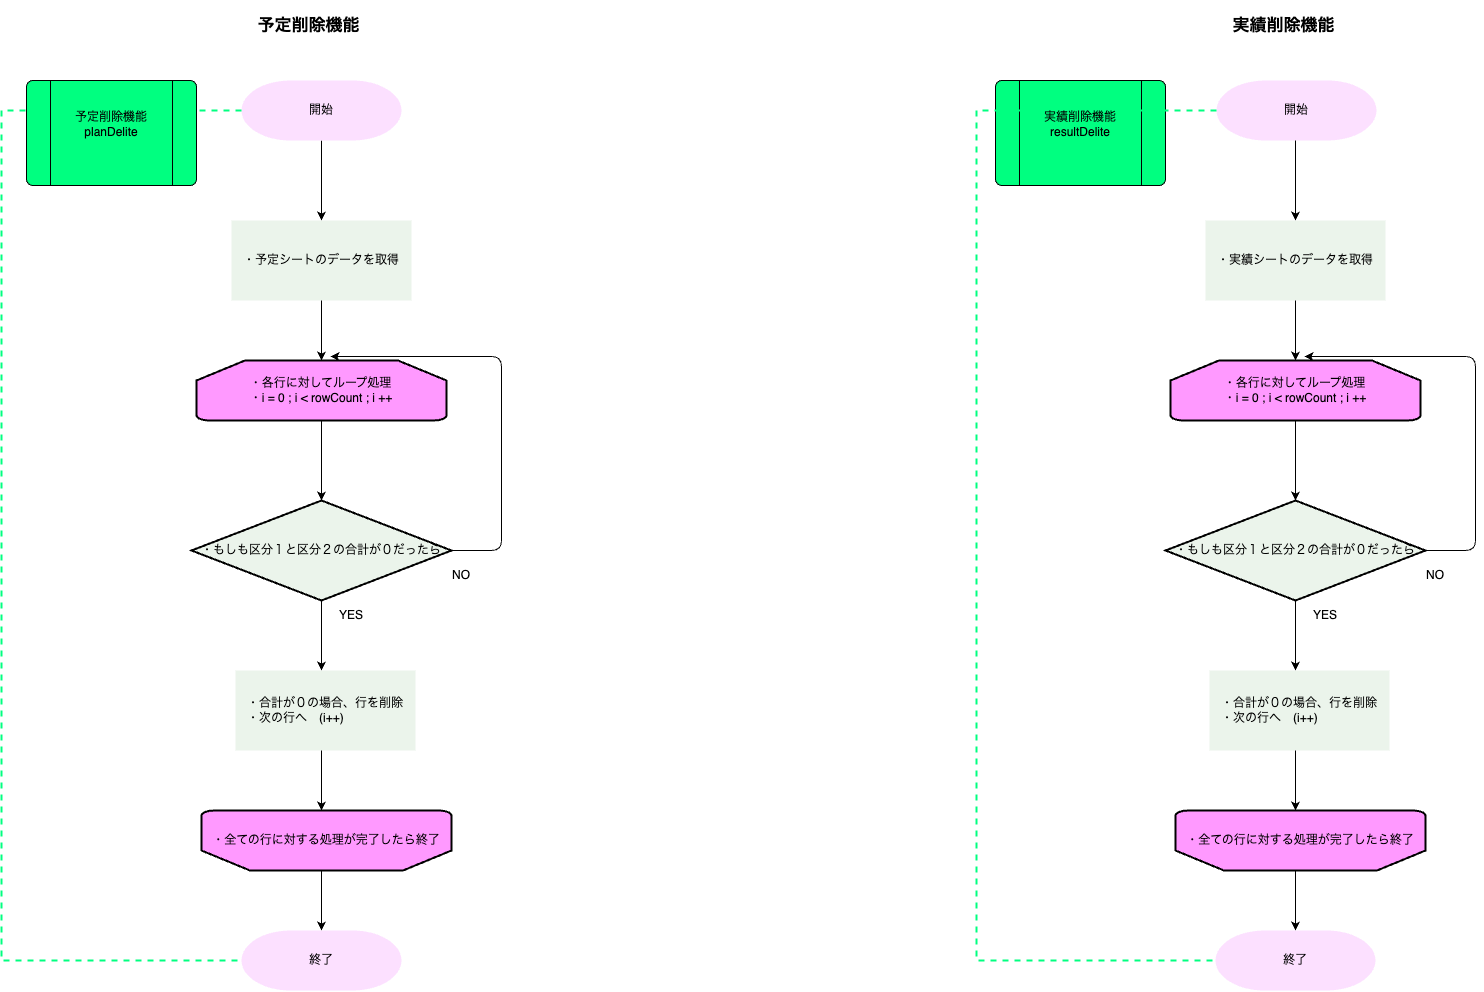

The diagram above was exported from draw.io. Its source (the exported page's mxGraphModel, read from the mxfile embedded in the PNG):
<mxGraphModel dx="808" dy="692" grid="0" gridSize="10" guides="1" tooltips="1" connect="1" arrows="1" fold="1" page="1" pageScale="1" pageWidth="827" pageHeight="1169" background="#ffffff" math="0" shadow="0">
  <root>
    <mxCell id="0" />
    <mxCell id="1" parent="0" />
    <mxCell id="2" value="&lt;font color=&quot;#000000&quot; style=&quot;font-size: 17px;&quot;&gt;予定削除機能&lt;/font&gt;" style="text;strokeColor=none;align=center;fillColor=none;html=1;verticalAlign=middle;whiteSpace=wrap;rounded=0;fontStyle=1;fontSize=17;" vertex="1" parent="1">
      <mxGeometry x="383.5" y="160" width="206.5" height="49" as="geometry" />
    </mxCell>
    <mxCell id="3" value="" style="edgeStyle=none;html=1;strokeColor=#000000;fontColor=#000000;" edge="1" parent="1" source="4" target="8">
      <mxGeometry relative="1" as="geometry" />
    </mxCell>
    <mxCell id="4" value="開始" style="strokeWidth=2;html=1;shape=mxgraph.flowchart.terminator;whiteSpace=wrap;fontColor=#000000;fillColor=#FCE0FF;strokeColor=none;" vertex="1" parent="1">
      <mxGeometry x="420" y="240" width="160" height="60" as="geometry" />
    </mxCell>
    <mxCell id="5" value="" style="strokeWidth=2;html=1;shape=mxgraph.flowchart.annotation_1;align=left;pointerEvents=1;dashed=1;labelBackgroundColor=none;strokeColor=#00FF80;fontSize=12;fontColor=#000000;fillColor=#CCFFE6;" vertex="1" parent="1">
      <mxGeometry x="180" y="270" width="240" height="850" as="geometry" />
    </mxCell>
    <mxCell id="30" value="" style="edgeStyle=none;html=1;strokeColor=#000000;" edge="1" parent="1" source="7">
      <mxGeometry relative="1" as="geometry">
        <mxPoint x="500" y="660" as="targetPoint" />
      </mxGeometry>
    </mxCell>
    <mxCell id="8" value="&lt;div style=&quot;text-align: left;&quot;&gt;・予定シートのデータを取得&lt;/div&gt;&lt;div style=&quot;text-align: left;&quot;&gt;&lt;/div&gt;" style="whiteSpace=wrap;html=1;fillColor=#EBF4EB;strokeColor=none;fontColor=#000000;strokeWidth=2;" vertex="1" parent="1">
      <mxGeometry x="410" y="380" width="180" height="80" as="geometry" />
    </mxCell>
    <mxCell id="9" value="" style="edgeStyle=none;html=1;strokeColor=#000000;fontColor=#000000;" edge="1" parent="1">
      <mxGeometry relative="1" as="geometry">
        <mxPoint x="500" y="460" as="sourcePoint" />
        <mxPoint x="500" y="520" as="targetPoint" />
      </mxGeometry>
    </mxCell>
    <mxCell id="11" value="YES" style="text;strokeColor=none;align=center;fillColor=none;html=1;verticalAlign=middle;whiteSpace=wrap;rounded=0;fontColor=#000000;" vertex="1" parent="1">
      <mxGeometry x="500" y="760" width="60" height="30" as="geometry" />
    </mxCell>
    <mxCell id="15" value="" style="verticalLabelPosition=bottom;verticalAlign=top;html=1;shape=process;whiteSpace=wrap;rounded=1;size=0.14;arcSize=6;fontColor=#000000;fillColor=#00FF80;" vertex="1" parent="1">
      <mxGeometry x="205" y="240" width="170" height="105" as="geometry" />
    </mxCell>
    <mxCell id="6" value="予定削除機能&lt;br&gt;planDelite" style="text;strokeColor=none;align=center;fillColor=none;html=1;verticalAlign=middle;whiteSpace=wrap;rounded=0;dashed=1;labelBackgroundColor=none;fontSize=12;fontColor=#000000;" vertex="1" parent="1">
      <mxGeometry x="225" y="250" width="130" height="67.5" as="geometry" />
    </mxCell>
    <mxCell id="16" value="&lt;font color=&quot;#000000&quot; style=&quot;font-size: 17px;&quot;&gt;実績削除機能&lt;/font&gt;" style="text;strokeColor=none;align=center;fillColor=none;html=1;verticalAlign=middle;whiteSpace=wrap;rounded=0;fontStyle=1;fontSize=17;" vertex="1" parent="1">
      <mxGeometry x="1358.5" y="160" width="206.5" height="49" as="geometry" />
    </mxCell>
    <mxCell id="18" value="開始" style="strokeWidth=2;html=1;shape=mxgraph.flowchart.terminator;whiteSpace=wrap;fontColor=#000000;fillColor=#FCE0FF;strokeColor=none;" vertex="1" parent="1">
      <mxGeometry x="1395" y="240" width="160" height="60" as="geometry" />
    </mxCell>
    <mxCell id="26" value="" style="verticalLabelPosition=bottom;verticalAlign=top;html=1;shape=process;whiteSpace=wrap;rounded=1;size=0.14;arcSize=6;fontColor=#000000;fillColor=#00FF80;" vertex="1" parent="1">
      <mxGeometry x="1174" y="240" width="170" height="105" as="geometry" />
    </mxCell>
    <mxCell id="28" value="" style="strokeWidth=2;html=1;shape=mxgraph.flowchart.annotation_1;align=left;pointerEvents=1;dashed=1;labelBackgroundColor=none;strokeColor=#00FF80;fontSize=12;fontColor=#000000;fillColor=#CCFFE6;" vertex="1" parent="1">
      <mxGeometry x="1155" y="270" width="240" height="850" as="geometry" />
    </mxCell>
    <mxCell id="7" value="&lt;div style=&quot;text-align: left;&quot;&gt;&lt;span style=&quot;color: rgb(0, 0, 0); background-color: initial;&quot;&gt;・各行に対してループ処理&lt;/span&gt;&lt;/div&gt;&lt;font color=&quot;#000000&quot;&gt;&lt;div style=&quot;text-align: left;&quot;&gt;&lt;span style=&quot;background-color: initial;&quot;&gt;・i = 0 ; i &amp;lt; rowCount ; i ++&lt;/span&gt;&lt;/div&gt;&lt;/font&gt;" style="strokeWidth=2;html=1;shape=mxgraph.flowchart.loop_limit;whiteSpace=wrap;fillColor=#FF99FF;" vertex="1" parent="1">
      <mxGeometry x="375" y="520" width="250" height="60" as="geometry" />
    </mxCell>
    <mxCell id="31" value="・もしも区分１と区分２の合計が０だったら" style="strokeWidth=2;html=1;shape=mxgraph.flowchart.decision;whiteSpace=wrap;fontColor=#000000;fillColor=#EBF4EB;" vertex="1" parent="1">
      <mxGeometry x="370" y="660" width="260" height="100" as="geometry" />
    </mxCell>
    <mxCell id="32" value="" style="edgeStyle=none;html=1;strokeColor=#000000;" edge="1" parent="1">
      <mxGeometry relative="1" as="geometry">
        <mxPoint x="500" y="760" as="sourcePoint" />
        <mxPoint x="500" y="830" as="targetPoint" />
      </mxGeometry>
    </mxCell>
    <mxCell id="33" value="" style="edgeStyle=none;orthogonalLoop=1;jettySize=auto;html=1;strokeColor=#000000;fontColor=#000000;exitX=1;exitY=0.5;exitDx=0;exitDy=0;exitPerimeter=0;entryX=0.536;entryY=-0.067;entryDx=0;entryDy=0;entryPerimeter=0;" edge="1" parent="1" target="7">
      <mxGeometry width="80" relative="1" as="geometry">
        <mxPoint x="630" y="710" as="sourcePoint" />
        <mxPoint x="630" y="510" as="targetPoint" />
        <Array as="points">
          <mxPoint x="680" y="710" />
          <mxPoint x="680" y="516" />
        </Array>
      </mxGeometry>
    </mxCell>
    <mxCell id="34" value="&lt;div style=&quot;text-align: left;&quot;&gt;・合計が０の場合、行を削除&lt;/div&gt;&lt;div style=&quot;text-align: left;&quot;&gt;・次の行へ　(i++)&lt;/div&gt;&lt;div style=&quot;text-align: left;&quot;&gt;&lt;/div&gt;" style="whiteSpace=wrap;html=1;fillColor=#EBF4EB;strokeColor=none;fontColor=#000000;strokeWidth=2;" vertex="1" parent="1">
      <mxGeometry x="414" y="830" width="180" height="80" as="geometry" />
    </mxCell>
    <mxCell id="35" value="" style="edgeStyle=none;html=1;strokeColor=#000000;" edge="1" parent="1">
      <mxGeometry relative="1" as="geometry">
        <mxPoint x="500" y="910" as="sourcePoint" />
        <mxPoint x="500" y="970" as="targetPoint" />
      </mxGeometry>
    </mxCell>
    <mxCell id="36" value="&lt;div style=&quot;text-align: left;&quot;&gt;&lt;font color=&quot;#000000&quot;&gt;・全ての行に対する処理が完了したら終了&lt;/font&gt;&lt;/div&gt;" style="strokeWidth=2;html=1;shape=mxgraph.flowchart.loop_limit;whiteSpace=wrap;fillColor=#FF99FF;direction=west;" vertex="1" parent="1">
      <mxGeometry x="380" y="970" width="250" height="60" as="geometry" />
    </mxCell>
    <mxCell id="37" value="NO" style="text;strokeColor=none;align=center;fillColor=none;html=1;verticalAlign=middle;whiteSpace=wrap;rounded=0;fontColor=#000000;" vertex="1" parent="1">
      <mxGeometry x="610" y="720" width="60" height="30" as="geometry" />
    </mxCell>
    <mxCell id="38" value="" style="edgeStyle=none;html=1;strokeColor=#000000;" edge="1" parent="1">
      <mxGeometry relative="1" as="geometry">
        <mxPoint x="500" y="1030" as="sourcePoint" />
        <mxPoint x="500" y="1090" as="targetPoint" />
      </mxGeometry>
    </mxCell>
    <mxCell id="39" value="終了" style="strokeWidth=2;html=1;shape=mxgraph.flowchart.terminator;whiteSpace=wrap;fontColor=#000000;fillColor=#FCE0FF;strokeColor=none;" vertex="1" parent="1">
      <mxGeometry x="420" y="1090" width="160" height="60" as="geometry" />
    </mxCell>
    <mxCell id="55" value="" style="edgeStyle=none;html=1;strokeColor=#000000;fontColor=#000000;" edge="1" parent="1" target="57">
      <mxGeometry relative="1" as="geometry">
        <mxPoint x="1474" y="300" as="sourcePoint" />
      </mxGeometry>
    </mxCell>
    <mxCell id="56" value="" style="edgeStyle=none;html=1;strokeColor=#000000;" edge="1" parent="1" source="60">
      <mxGeometry relative="1" as="geometry">
        <mxPoint x="1474" y="660" as="targetPoint" />
      </mxGeometry>
    </mxCell>
    <mxCell id="57" value="&lt;div style=&quot;text-align: left;&quot;&gt;・実績シートのデータを取得&lt;/div&gt;&lt;div style=&quot;text-align: left;&quot;&gt;&lt;/div&gt;" style="whiteSpace=wrap;html=1;fillColor=#EBF4EB;strokeColor=none;fontColor=#000000;strokeWidth=2;" vertex="1" parent="1">
      <mxGeometry x="1384" y="380" width="180" height="80" as="geometry" />
    </mxCell>
    <mxCell id="58" value="" style="edgeStyle=none;html=1;strokeColor=#000000;fontColor=#000000;" edge="1" parent="1">
      <mxGeometry relative="1" as="geometry">
        <mxPoint x="1474" y="460" as="sourcePoint" />
        <mxPoint x="1474" y="520" as="targetPoint" />
      </mxGeometry>
    </mxCell>
    <mxCell id="59" value="YES" style="text;strokeColor=none;align=center;fillColor=none;html=1;verticalAlign=middle;whiteSpace=wrap;rounded=0;fontColor=#000000;" vertex="1" parent="1">
      <mxGeometry x="1474" y="760" width="60" height="30" as="geometry" />
    </mxCell>
    <mxCell id="60" value="&lt;div style=&quot;text-align: left;&quot;&gt;&lt;span style=&quot;color: rgb(0, 0, 0); background-color: initial;&quot;&gt;・各行に対してループ処理&lt;/span&gt;&lt;/div&gt;&lt;font color=&quot;#000000&quot;&gt;&lt;div style=&quot;text-align: left;&quot;&gt;&lt;span style=&quot;background-color: initial;&quot;&gt;・i = 0 ; i &amp;lt; rowCount ; i ++&lt;/span&gt;&lt;/div&gt;&lt;/font&gt;" style="strokeWidth=2;html=1;shape=mxgraph.flowchart.loop_limit;whiteSpace=wrap;fillColor=#FF99FF;" vertex="1" parent="1">
      <mxGeometry x="1349" y="520" width="250" height="60" as="geometry" />
    </mxCell>
    <mxCell id="61" value="・もしも区分１と区分２の合計が０だったら" style="strokeWidth=2;html=1;shape=mxgraph.flowchart.decision;whiteSpace=wrap;fontColor=#000000;fillColor=#EBF4EB;" vertex="1" parent="1">
      <mxGeometry x="1344" y="660" width="260" height="100" as="geometry" />
    </mxCell>
    <mxCell id="62" value="" style="edgeStyle=none;html=1;strokeColor=#000000;" edge="1" parent="1">
      <mxGeometry relative="1" as="geometry">
        <mxPoint x="1474" y="760" as="sourcePoint" />
        <mxPoint x="1474" y="830" as="targetPoint" />
      </mxGeometry>
    </mxCell>
    <mxCell id="63" value="" style="edgeStyle=none;orthogonalLoop=1;jettySize=auto;html=1;strokeColor=#000000;fontColor=#000000;exitX=1;exitY=0.5;exitDx=0;exitDy=0;exitPerimeter=0;entryX=0.536;entryY=-0.067;entryDx=0;entryDy=0;entryPerimeter=0;" edge="1" parent="1" target="60">
      <mxGeometry width="80" relative="1" as="geometry">
        <mxPoint x="1604" y="710" as="sourcePoint" />
        <mxPoint x="1604" y="510" as="targetPoint" />
        <Array as="points">
          <mxPoint x="1654" y="710" />
          <mxPoint x="1654" y="516" />
        </Array>
      </mxGeometry>
    </mxCell>
    <mxCell id="64" value="&lt;div style=&quot;text-align: left;&quot;&gt;・合計が０の場合、行を削除&lt;/div&gt;&lt;div style=&quot;text-align: left;&quot;&gt;・次の行へ　(i++)&lt;/div&gt;&lt;div style=&quot;text-align: left;&quot;&gt;&lt;/div&gt;" style="whiteSpace=wrap;html=1;fillColor=#EBF4EB;strokeColor=none;fontColor=#000000;strokeWidth=2;" vertex="1" parent="1">
      <mxGeometry x="1388" y="830" width="180" height="80" as="geometry" />
    </mxCell>
    <mxCell id="65" value="" style="edgeStyle=none;html=1;strokeColor=#000000;" edge="1" parent="1">
      <mxGeometry relative="1" as="geometry">
        <mxPoint x="1474" y="910" as="sourcePoint" />
        <mxPoint x="1474" y="970" as="targetPoint" />
      </mxGeometry>
    </mxCell>
    <mxCell id="66" value="&lt;div style=&quot;text-align: left;&quot;&gt;&lt;font color=&quot;#000000&quot;&gt;・全ての行に対する処理が完了したら終了&lt;/font&gt;&lt;/div&gt;" style="strokeWidth=2;html=1;shape=mxgraph.flowchart.loop_limit;whiteSpace=wrap;fillColor=#FF99FF;direction=west;" vertex="1" parent="1">
      <mxGeometry x="1354" y="970" width="250" height="60" as="geometry" />
    </mxCell>
    <mxCell id="67" value="NO" style="text;strokeColor=none;align=center;fillColor=none;html=1;verticalAlign=middle;whiteSpace=wrap;rounded=0;fontColor=#000000;" vertex="1" parent="1">
      <mxGeometry x="1584" y="720" width="60" height="30" as="geometry" />
    </mxCell>
    <mxCell id="68" value="" style="edgeStyle=none;html=1;strokeColor=#000000;" edge="1" parent="1">
      <mxGeometry relative="1" as="geometry">
        <mxPoint x="1474" y="1030" as="sourcePoint" />
        <mxPoint x="1474" y="1090" as="targetPoint" />
      </mxGeometry>
    </mxCell>
    <mxCell id="69" value="終了" style="strokeWidth=2;html=1;shape=mxgraph.flowchart.terminator;whiteSpace=wrap;fontColor=#000000;fillColor=#FCE0FF;strokeColor=none;" vertex="1" parent="1">
      <mxGeometry x="1394" y="1090" width="160" height="60" as="geometry" />
    </mxCell>
    <mxCell id="27" value="実績削除機能&lt;br&gt;resultDelite" style="text;strokeColor=none;align=center;fillColor=none;html=1;verticalAlign=middle;whiteSpace=wrap;rounded=0;dashed=1;labelBackgroundColor=none;fontSize=12;fontColor=#000000;" vertex="1" parent="1">
      <mxGeometry x="1194" y="250" width="130" height="67.5" as="geometry" />
    </mxCell>
  </root>
</mxGraphModel>